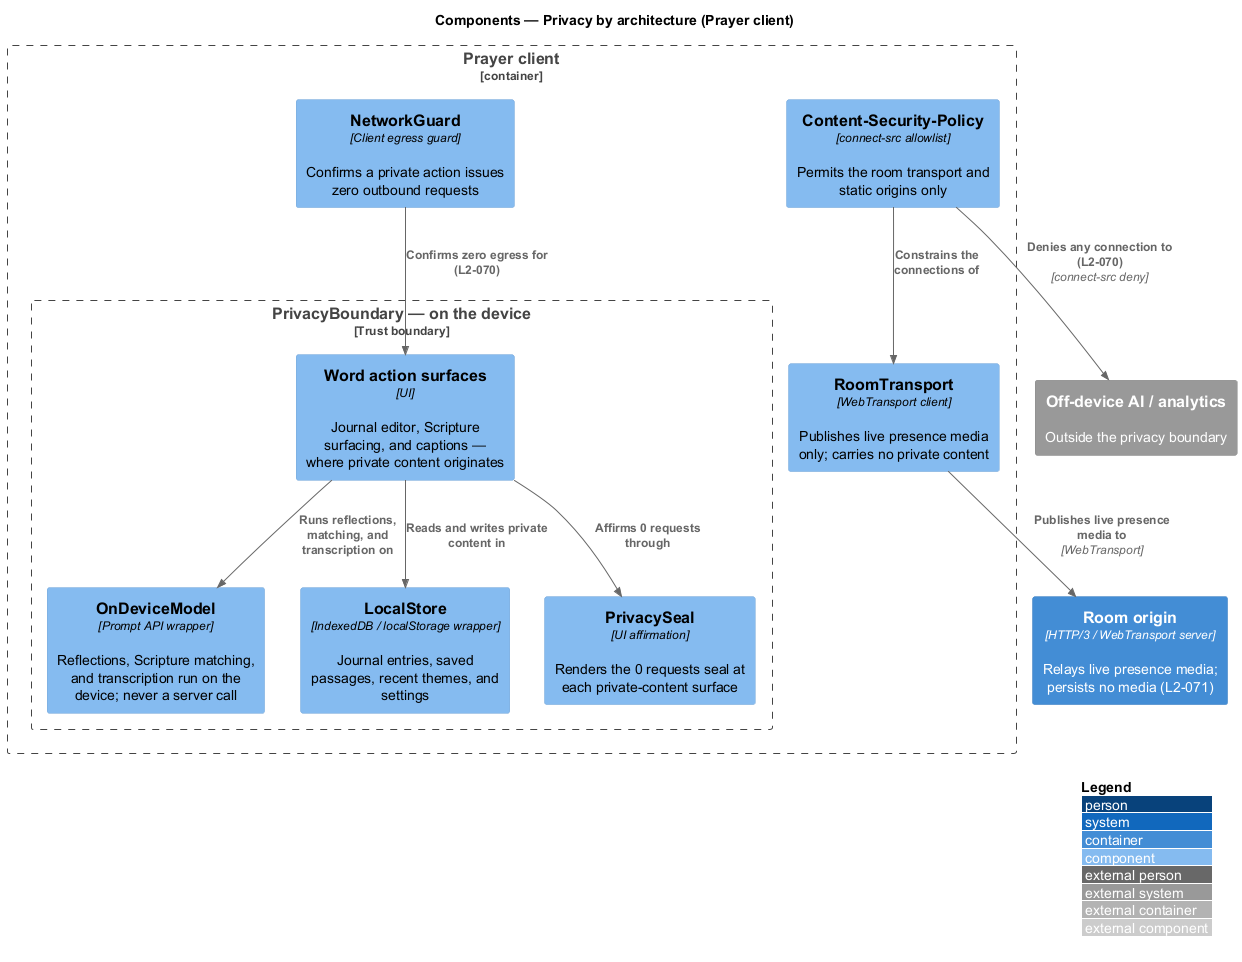

The diagram above was rendered by PlantUML. Its source (embedded in the PNG):
@startuml
!include <C4/C4_Component>
LAYOUT_WITH_LEGEND()
title Components — Privacy by architecture (Prayer client)

Container_Boundary(spa, "Prayer client") {
  Boundary(pb, "PrivacyBoundary — on the device", "Trust boundary") {
    Component(surfaces, "Word action surfaces", "UI", "Journal editor, Scripture surfacing, and captions — where private content originates")
    Component(onDevice, "OnDeviceModel", "Prompt API wrapper", "Reflections, Scripture matching, and transcription run on the device; never a server call")
    Component(localStore, "LocalStore", "IndexedDB / localStorage wrapper", "Journal entries, saved passages, recent themes, and settings")
    Component(seal, "PrivacySeal", "UI affirmation", "Renders the 0 requests seal at each private-content surface")
  }
  Component(guard, "NetworkGuard", "Client egress guard", "Confirms a private action issues zero outbound requests")
  Component(csp, "Content-Security-Policy", "connect-src allowlist", "Permits the room transport and static origins only")
  Component(transport, "RoomTransport", "WebTransport client", "Publishes live presence media only; carries no private content")
}

Container(origin, "Room origin", "HTTP/3 / WebTransport server", "Relays live presence media; persists no media (L2-071)")
System_Ext(cloudai, "Off-device AI / analytics", "Outside the privacy boundary")

Rel(surfaces, onDevice, "Runs reflections, matching, and transcription on")
Rel(surfaces, localStore, "Reads and writes private content in")
Rel(surfaces, seal, "Affirms 0 requests through")
Rel(guard, surfaces, "Confirms zero egress for (L2-070)")
Rel(csp, transport, "Constrains the connections of")
Rel(transport, origin, "Publishes live presence media to", "WebTransport")
Rel(csp, cloudai, "Denies any connection to (L2-070)", "connect-src deny")
@enduml